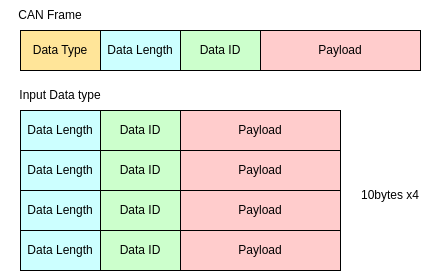

The diagram above was exported from draw.io. Its source (the exported page's mxGraphModel, read from the mxfile embedded in the PNG):
<mxGraphModel dx="779" dy="482" grid="1" gridSize="10" guides="1" tooltips="1" connect="1" arrows="1" fold="1" page="1" pageScale="1" pageWidth="1169" pageHeight="827" math="0" shadow="0">
  <root>
    <mxCell id="0" />
    <mxCell id="1" parent="0" />
    <mxCell id="dbgOARHIhQbTVRUeQ9JJ-1" value="Data Type" style="rounded=0;whiteSpace=wrap;html=1;fillColor=#FFE599;" vertex="1" parent="1">
      <mxGeometry x="200" y="200" width="80" height="40" as="geometry" />
    </mxCell>
    <mxCell id="dbgOARHIhQbTVRUeQ9JJ-2" value="Data Length" style="rounded=0;whiteSpace=wrap;html=1;fillColor=#CCFFFF;" vertex="1" parent="1">
      <mxGeometry x="280" y="200" width="80" height="40" as="geometry" />
    </mxCell>
    <mxCell id="dbgOARHIhQbTVRUeQ9JJ-3" value="Data ID" style="rounded=0;whiteSpace=wrap;html=1;fillColor=#CCFFCC;" vertex="1" parent="1">
      <mxGeometry x="360" y="200" width="80" height="40" as="geometry" />
    </mxCell>
    <mxCell id="dbgOARHIhQbTVRUeQ9JJ-5" value="Payload" style="rounded=0;whiteSpace=wrap;html=1;fillColor=#FFCCCC;" vertex="1" parent="1">
      <mxGeometry x="440" y="200" width="160" height="40" as="geometry" />
    </mxCell>
    <mxCell id="dbgOARHIhQbTVRUeQ9JJ-10" value="Data Length" style="rounded=0;whiteSpace=wrap;html=1;fillColor=#CCFFFF;" vertex="1" parent="1">
      <mxGeometry x="200" y="280" width="80" height="40" as="geometry" />
    </mxCell>
    <mxCell id="dbgOARHIhQbTVRUeQ9JJ-11" value="Data ID" style="rounded=0;whiteSpace=wrap;html=1;fillColor=#CCFFCC;" vertex="1" parent="1">
      <mxGeometry x="280" y="280" width="80" height="40" as="geometry" />
    </mxCell>
    <mxCell id="dbgOARHIhQbTVRUeQ9JJ-12" value="Payload" style="rounded=0;whiteSpace=wrap;html=1;fillColor=#FFCCCC;" vertex="1" parent="1">
      <mxGeometry x="360" y="280" width="160" height="40" as="geometry" />
    </mxCell>
    <mxCell id="dbgOARHIhQbTVRUeQ9JJ-13" value="Data Length" style="rounded=0;whiteSpace=wrap;html=1;fillColor=#CCFFFF;" vertex="1" parent="1">
      <mxGeometry x="200" y="320" width="80" height="40" as="geometry" />
    </mxCell>
    <mxCell id="dbgOARHIhQbTVRUeQ9JJ-14" value="Data ID" style="rounded=0;whiteSpace=wrap;html=1;fillColor=#CCFFCC;" vertex="1" parent="1">
      <mxGeometry x="280" y="320" width="80" height="40" as="geometry" />
    </mxCell>
    <mxCell id="dbgOARHIhQbTVRUeQ9JJ-15" value="Payload" style="rounded=0;whiteSpace=wrap;html=1;fillColor=#FFCCCC;" vertex="1" parent="1">
      <mxGeometry x="360" y="320" width="160" height="40" as="geometry" />
    </mxCell>
    <mxCell id="dbgOARHIhQbTVRUeQ9JJ-16" value="Data Length" style="rounded=0;whiteSpace=wrap;html=1;fillColor=#CCFFFF;" vertex="1" parent="1">
      <mxGeometry x="200" y="360" width="80" height="40" as="geometry" />
    </mxCell>
    <mxCell id="dbgOARHIhQbTVRUeQ9JJ-17" value="Data ID" style="rounded=0;whiteSpace=wrap;html=1;fillColor=#CCFFCC;" vertex="1" parent="1">
      <mxGeometry x="280" y="360" width="80" height="40" as="geometry" />
    </mxCell>
    <mxCell id="dbgOARHIhQbTVRUeQ9JJ-18" value="Payload" style="rounded=0;whiteSpace=wrap;html=1;fillColor=#FFCCCC;" vertex="1" parent="1">
      <mxGeometry x="360" y="360" width="160" height="40" as="geometry" />
    </mxCell>
    <mxCell id="dbgOARHIhQbTVRUeQ9JJ-19" value="Data Length" style="rounded=0;whiteSpace=wrap;html=1;fillColor=#CCFFFF;" vertex="1" parent="1">
      <mxGeometry x="200" y="400" width="80" height="40" as="geometry" />
    </mxCell>
    <mxCell id="dbgOARHIhQbTVRUeQ9JJ-20" value="Data ID" style="rounded=0;whiteSpace=wrap;html=1;fillColor=#CCFFCC;" vertex="1" parent="1">
      <mxGeometry x="280" y="400" width="80" height="40" as="geometry" />
    </mxCell>
    <mxCell id="dbgOARHIhQbTVRUeQ9JJ-21" value="Payload" style="rounded=0;whiteSpace=wrap;html=1;fillColor=#FFCCCC;" vertex="1" parent="1">
      <mxGeometry x="360" y="400" width="160" height="40" as="geometry" />
    </mxCell>
    <mxCell id="dbgOARHIhQbTVRUeQ9JJ-22" value="10bytes x4" style="text;html=1;align=center;verticalAlign=middle;whiteSpace=wrap;rounded=0;" vertex="1" parent="1">
      <mxGeometry x="520" y="350" width="100" height="30" as="geometry" />
    </mxCell>
    <mxCell id="dbgOARHIhQbTVRUeQ9JJ-23" value="Input Data type" style="text;html=1;align=center;verticalAlign=middle;whiteSpace=wrap;rounded=0;" vertex="1" parent="1">
      <mxGeometry x="190" y="250" width="100" height="30" as="geometry" />
    </mxCell>
    <mxCell id="dbgOARHIhQbTVRUeQ9JJ-24" value="CAN Frame" style="text;html=1;align=center;verticalAlign=middle;whiteSpace=wrap;rounded=0;" vertex="1" parent="1">
      <mxGeometry x="180" y="170" width="100" height="30" as="geometry" />
    </mxCell>
  </root>
</mxGraphModel>